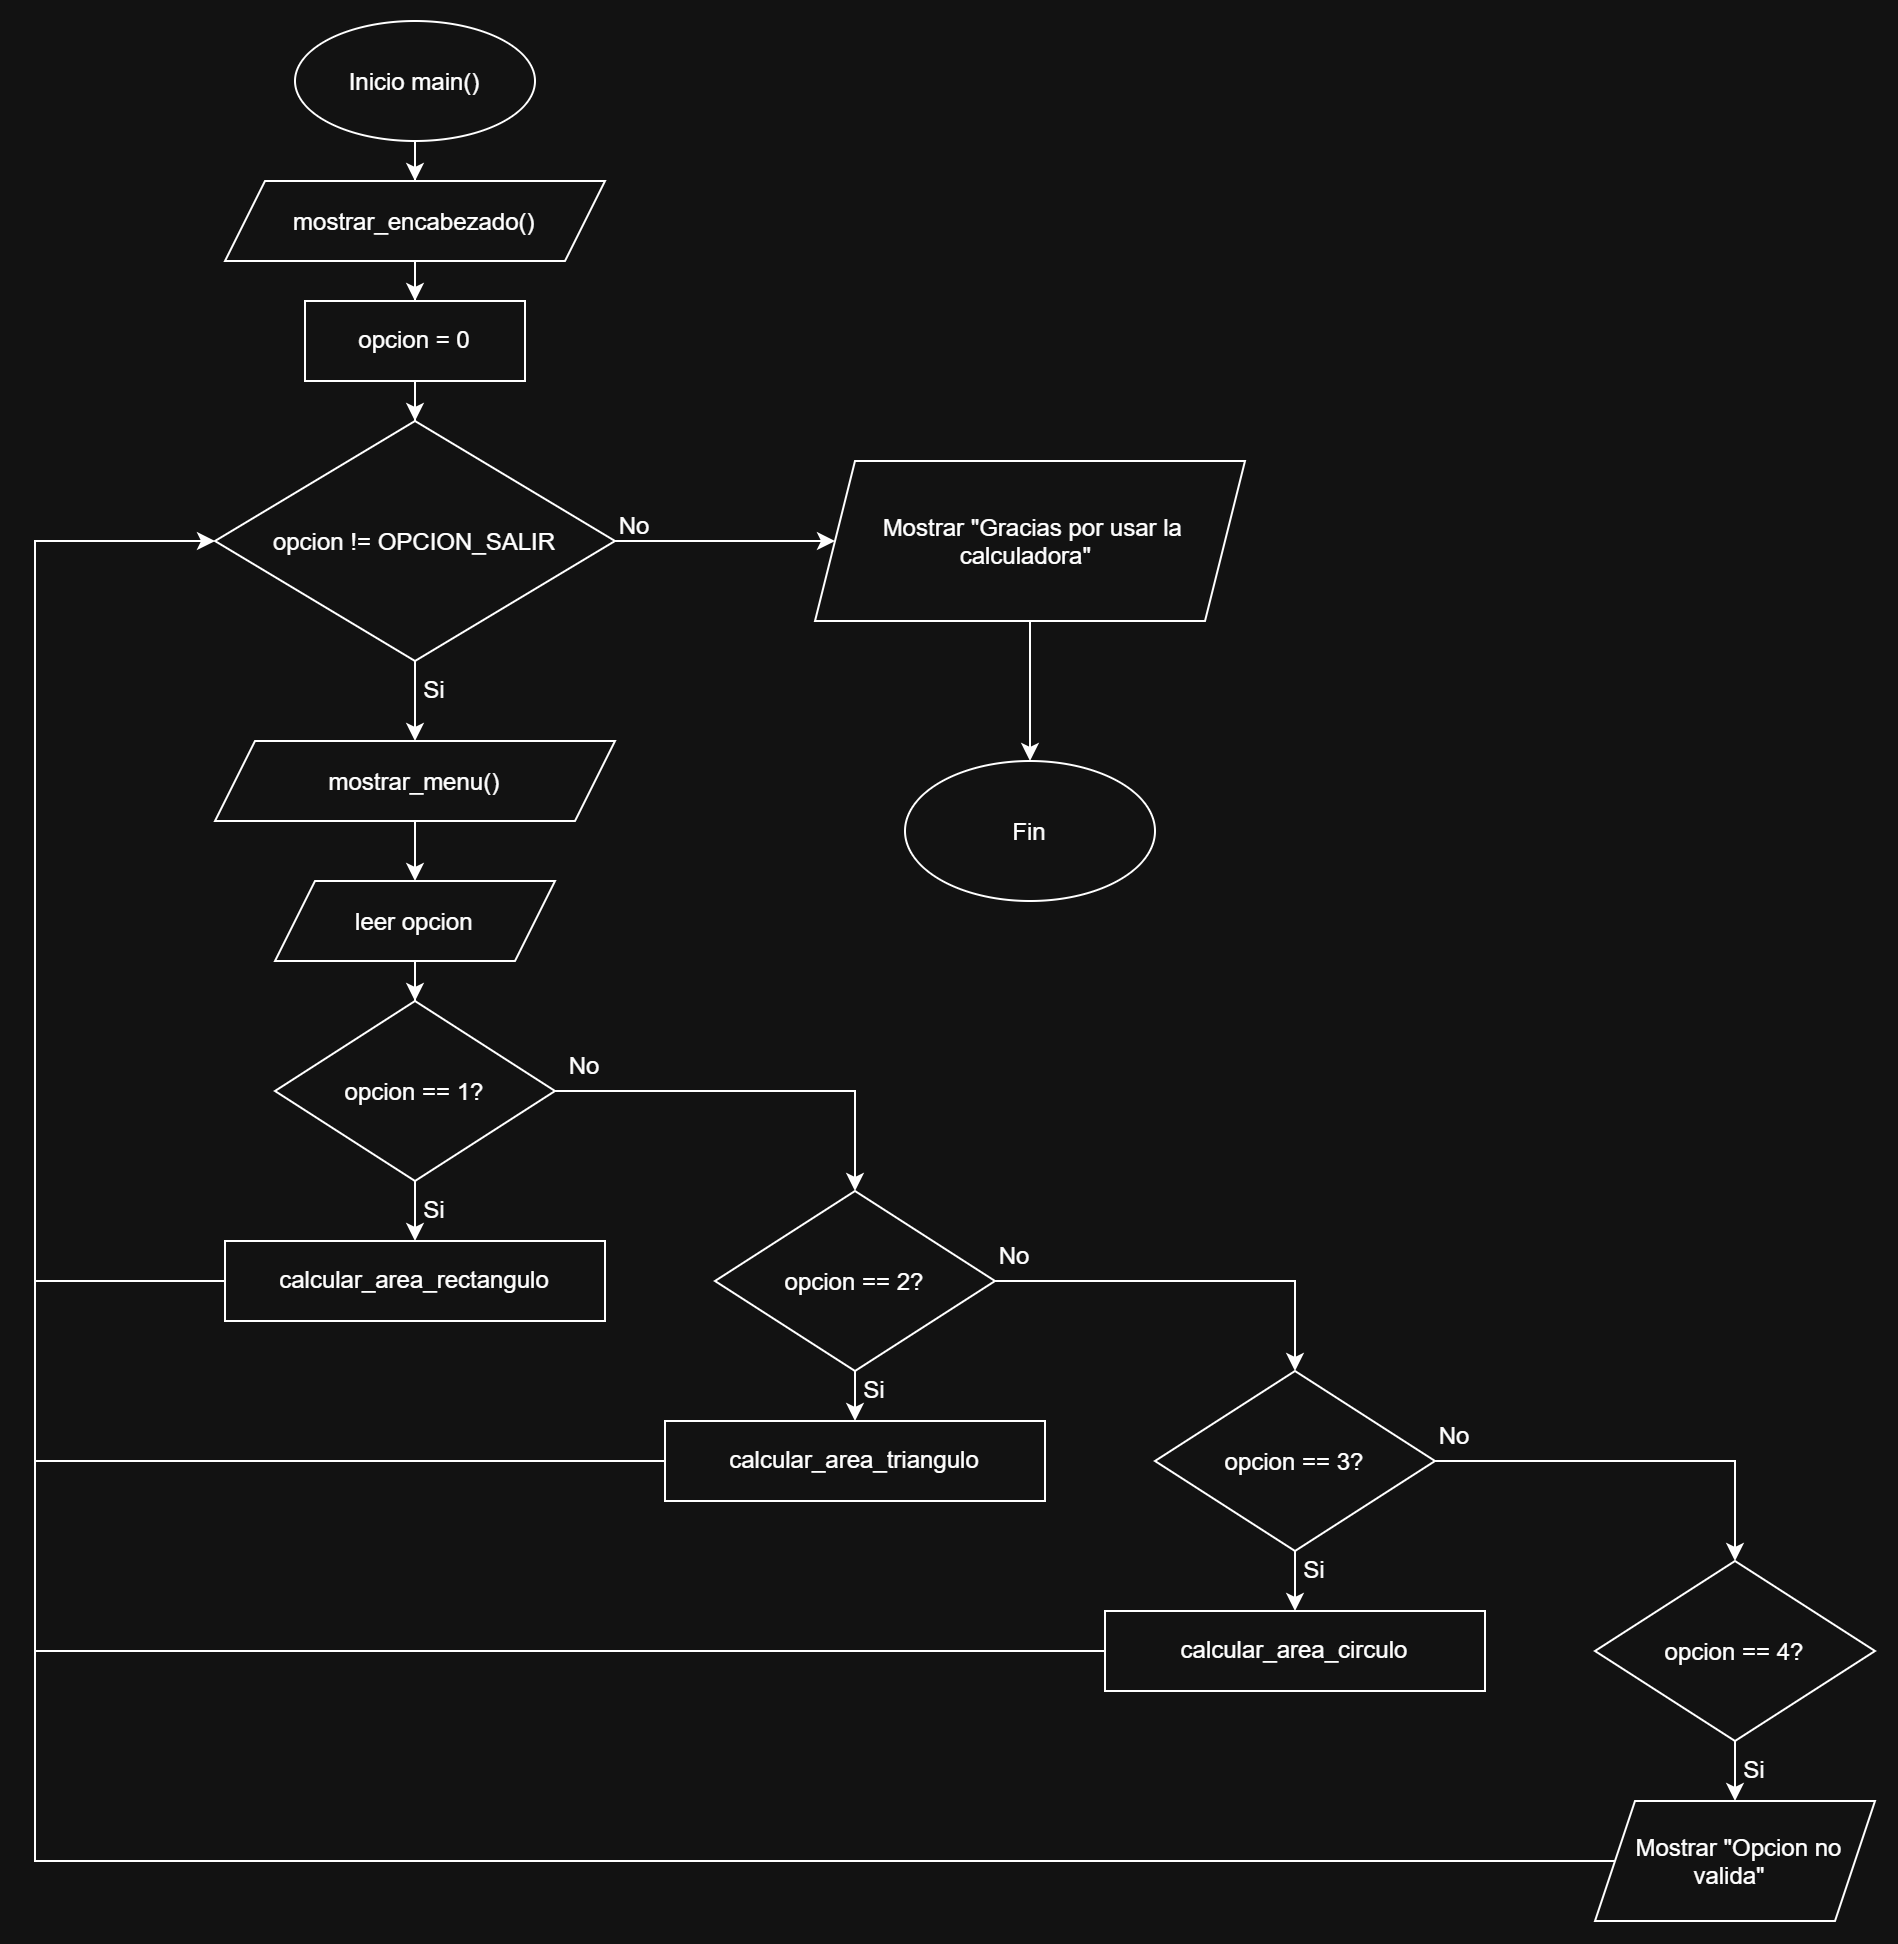

The diagram above was exported from draw.io. Its source (the exported page's mxGraphModel, read from the mxfile embedded in the PNG):
<mxGraphModel dx="2135" dy="1088" grid="1" gridSize="10" guides="1" tooltips="1" connect="1" arrows="1" fold="1" page="1" pageScale="1" pageWidth="850" pageHeight="1100" math="0" shadow="0">
  <root>
    <mxCell id="0" />
    <mxCell id="1" parent="0" />
    <mxCell id="xvuTZ8z4BCnSCoECjCFj-3" edge="1" parent="1" source="xvuTZ8z4BCnSCoECjCFj-1" style="edgeStyle=orthogonalEdgeStyle;rounded=0;orthogonalLoop=1;jettySize=auto;html=1;defaultLabelBackgroundColor=page;" target="xvuTZ8z4BCnSCoECjCFj-2" value="">
      <mxGeometry relative="1" as="geometry" />
    </mxCell>
    <mxCell id="xvuTZ8z4BCnSCoECjCFj-1" parent="1" style="ellipse;whiteSpace=wrap;html=1;shapeInside=1;" value="Inicio main()" vertex="1">
      <mxGeometry height="60" width="120" x="330" y="20" as="geometry" />
    </mxCell>
    <mxCell id="xvuTZ8z4BCnSCoECjCFj-5" edge="1" parent="1" source="xvuTZ8z4BCnSCoECjCFj-2" style="edgeStyle=orthogonalEdgeStyle;rounded=0;orthogonalLoop=1;jettySize=auto;html=1;defaultLabelBackgroundColor=page;" target="xvuTZ8z4BCnSCoECjCFj-4" value="">
      <mxGeometry relative="1" as="geometry" />
    </mxCell>
    <mxCell id="xvuTZ8z4BCnSCoECjCFj-2" parent="1" style="shape=parallelogram;perimeter=parallelogramPerimeter;whiteSpace=wrap;html=1;shapeInside=1;fixedSize=1;" value="mostrar_encabezado()" vertex="1">
      <mxGeometry height="40" width="190" x="295" y="100" as="geometry" />
    </mxCell>
    <mxCell id="xvuTZ8z4BCnSCoECjCFj-7" edge="1" parent="1" source="xvuTZ8z4BCnSCoECjCFj-4" style="edgeStyle=orthogonalEdgeStyle;rounded=0;orthogonalLoop=1;jettySize=auto;html=1;defaultLabelBackgroundColor=page;" target="xvuTZ8z4BCnSCoECjCFj-6" value="">
      <mxGeometry relative="1" as="geometry" />
    </mxCell>
    <mxCell id="xvuTZ8z4BCnSCoECjCFj-4" parent="1" style="rounded=0;whiteSpace=wrap;html=1;" value="opcion = 0" vertex="1">
      <mxGeometry height="40" width="110" x="335" y="160" as="geometry" />
    </mxCell>
    <mxCell id="xvuTZ8z4BCnSCoECjCFj-9" edge="1" parent="1" source="xvuTZ8z4BCnSCoECjCFj-6" style="edgeStyle=orthogonalEdgeStyle;rounded=0;orthogonalLoop=1;jettySize=auto;html=1;defaultLabelBackgroundColor=page;" target="xvuTZ8z4BCnSCoECjCFj-8" value="">
      <mxGeometry relative="1" as="geometry" />
    </mxCell>
    <mxCell id="xvuTZ8z4BCnSCoECjCFj-47" edge="1" parent="1" source="xvuTZ8z4BCnSCoECjCFj-6" style="edgeStyle=orthogonalEdgeStyle;rounded=0;orthogonalLoop=1;jettySize=auto;html=1;defaultLabelBackgroundColor=page;" target="xvuTZ8z4BCnSCoECjCFj-46" value="">
      <mxGeometry relative="1" as="geometry" />
    </mxCell>
    <mxCell id="xvuTZ8z4BCnSCoECjCFj-6" parent="1" style="rhombus;whiteSpace=wrap;html=1;shapeInside=1;" value="opcion != OPCION_SALIR" vertex="1">
      <mxGeometry height="120" width="200" x="290" y="220" as="geometry" />
    </mxCell>
    <mxCell id="xvuTZ8z4BCnSCoECjCFj-12" edge="1" parent="1" source="xvuTZ8z4BCnSCoECjCFj-8" style="edgeStyle=orthogonalEdgeStyle;rounded=0;orthogonalLoop=1;jettySize=auto;html=1;defaultLabelBackgroundColor=page;" target="xvuTZ8z4BCnSCoECjCFj-11" value="">
      <mxGeometry relative="1" as="geometry" />
    </mxCell>
    <mxCell id="xvuTZ8z4BCnSCoECjCFj-8" parent="1" style="shape=parallelogram;perimeter=parallelogramPerimeter;whiteSpace=wrap;html=1;shapeInside=1;fixedSize=1;" value="mostrar_menu()" vertex="1">
      <mxGeometry height="40" width="200" x="290" y="380" as="geometry" />
    </mxCell>
    <mxCell id="xvuTZ8z4BCnSCoECjCFj-10" parent="1" style="text;html=1;whiteSpace=wrap;strokeColor=none;fillColor=none;align=center;verticalAlign=middle;rounded=0;" value="Si" vertex="1">
      <mxGeometry height="30" width="60" x="370" y="340" as="geometry" />
    </mxCell>
    <mxCell id="xvuTZ8z4BCnSCoECjCFj-14" edge="1" parent="1" source="xvuTZ8z4BCnSCoECjCFj-11" style="edgeStyle=orthogonalEdgeStyle;rounded=0;orthogonalLoop=1;jettySize=auto;html=1;defaultLabelBackgroundColor=page;" target="xvuTZ8z4BCnSCoECjCFj-13" value="">
      <mxGeometry relative="1" as="geometry" />
    </mxCell>
    <mxCell id="xvuTZ8z4BCnSCoECjCFj-11" parent="1" style="shape=parallelogram;perimeter=parallelogramPerimeter;whiteSpace=wrap;html=1;shapeInside=1;fixedSize=1;" value="leer opcion" vertex="1">
      <mxGeometry height="40" width="140" x="320" y="450" as="geometry" />
    </mxCell>
    <mxCell id="xvuTZ8z4BCnSCoECjCFj-18" edge="1" parent="1" source="xvuTZ8z4BCnSCoECjCFj-13" style="edgeStyle=orthogonalEdgeStyle;rounded=0;orthogonalLoop=1;jettySize=auto;html=1;defaultLabelBackgroundColor=page;" target="xvuTZ8z4BCnSCoECjCFj-17" value="">
      <mxGeometry relative="1" as="geometry" />
    </mxCell>
    <mxCell id="xvuTZ8z4BCnSCoECjCFj-13" parent="1" style="rhombus;whiteSpace=wrap;html=1;shapeInside=1;" value="opcion == 1?" vertex="1">
      <mxGeometry height="90" width="140" x="320" y="510" as="geometry" />
    </mxCell>
    <mxCell id="xvuTZ8z4BCnSCoECjCFj-17" parent="1" style="rounded=0;whiteSpace=wrap;html=1;" value="calcular_area_rectangulo" vertex="1">
      <mxGeometry height="40" width="190" x="295" y="630" as="geometry" />
    </mxCell>
    <mxCell id="xvuTZ8z4BCnSCoECjCFj-19" parent="1" style="text;html=1;whiteSpace=wrap;strokeColor=none;fillColor=none;align=center;verticalAlign=middle;rounded=0;" value="Si" vertex="1">
      <mxGeometry height="30" width="60" x="370" y="600" as="geometry" />
    </mxCell>
    <mxCell id="xvuTZ8z4BCnSCoECjCFj-20" edge="1" parent="1" source="xvuTZ8z4BCnSCoECjCFj-17" style="endArrow=classic;html=1;rounded=0;defaultLabelBackgroundColor=page;exitX=0;exitY=0.5;exitDx=0;exitDy=0;entryX=0;entryY=0.5;entryDx=0;entryDy=0;" target="xvuTZ8z4BCnSCoECjCFj-6" value="">
      <mxGeometry height="50" relative="1" width="50" as="geometry">
        <Array as="points">
          <mxPoint x="200" y="650" />
          <mxPoint x="200" y="280" />
        </Array>
        <mxPoint x="130" y="530" as="sourcePoint" />
        <mxPoint x="180" y="480" as="targetPoint" />
      </mxGeometry>
    </mxCell>
    <mxCell id="xvuTZ8z4BCnSCoECjCFj-30" edge="1" parent="1" source="xvuTZ8z4BCnSCoECjCFj-22" style="edgeStyle=orthogonalEdgeStyle;rounded=0;orthogonalLoop=1;jettySize=auto;html=1;defaultLabelBackgroundColor=page;" target="xvuTZ8z4BCnSCoECjCFj-25" value="">
      <mxGeometry relative="1" as="geometry" />
    </mxCell>
    <mxCell id="xvuTZ8z4BCnSCoECjCFj-22" parent="1" style="rhombus;whiteSpace=wrap;html=1;shapeInside=1;" value="opcion == 2?" vertex="1">
      <mxGeometry height="90" width="140" x="540" y="605" as="geometry" />
    </mxCell>
    <mxCell id="xvuTZ8z4BCnSCoECjCFj-31" edge="1" parent="1" source="xvuTZ8z4BCnSCoECjCFj-23" style="edgeStyle=orthogonalEdgeStyle;rounded=0;orthogonalLoop=1;jettySize=auto;html=1;defaultLabelBackgroundColor=page;" target="xvuTZ8z4BCnSCoECjCFj-26" value="">
      <mxGeometry relative="1" as="geometry" />
    </mxCell>
    <mxCell id="xvuTZ8z4BCnSCoECjCFj-23" parent="1" style="rhombus;whiteSpace=wrap;html=1;shapeInside=1;" value="opcion == 3?" vertex="1">
      <mxGeometry height="90" width="140" x="760" y="695" as="geometry" />
    </mxCell>
    <mxCell id="xvuTZ8z4BCnSCoECjCFj-39" edge="1" parent="1" source="xvuTZ8z4BCnSCoECjCFj-24" style="edgeStyle=orthogonalEdgeStyle;rounded=0;orthogonalLoop=1;jettySize=auto;html=1;defaultLabelBackgroundColor=page;" target="xvuTZ8z4BCnSCoECjCFj-38" value="">
      <mxGeometry relative="1" as="geometry" />
    </mxCell>
    <mxCell id="xvuTZ8z4BCnSCoECjCFj-24" parent="1" style="rhombus;whiteSpace=wrap;html=1;shapeInside=1;" value="opcion == 4?" vertex="1">
      <mxGeometry height="90" width="140" x="980" y="790" as="geometry" />
    </mxCell>
    <mxCell id="xvuTZ8z4BCnSCoECjCFj-25" parent="1" style="rounded=0;whiteSpace=wrap;html=1;" value="calcular_area_triangulo" vertex="1">
      <mxGeometry height="40" width="190" x="515" y="720" as="geometry" />
    </mxCell>
    <mxCell id="xvuTZ8z4BCnSCoECjCFj-26" parent="1" style="rounded=0;whiteSpace=wrap;html=1;" value="calcular_area_circulo" vertex="1">
      <mxGeometry height="40" width="190" x="735" y="815" as="geometry" />
    </mxCell>
    <mxCell id="xvuTZ8z4BCnSCoECjCFj-27" edge="1" parent="1" source="xvuTZ8z4BCnSCoECjCFj-13" style="endArrow=classic;html=1;rounded=0;defaultLabelBackgroundColor=page;exitX=1;exitY=0.5;exitDx=0;exitDy=0;entryX=0.5;entryY=0;entryDx=0;entryDy=0;" target="xvuTZ8z4BCnSCoECjCFj-22" value="">
      <mxGeometry height="50" relative="1" width="50" as="geometry">
        <Array as="points">
          <mxPoint x="610" y="555" />
        </Array>
        <mxPoint x="580" y="560" as="sourcePoint" />
        <mxPoint x="630" y="510" as="targetPoint" />
      </mxGeometry>
    </mxCell>
    <mxCell id="xvuTZ8z4BCnSCoECjCFj-28" edge="1" parent="1" style="endArrow=classic;html=1;rounded=0;defaultLabelBackgroundColor=page;exitX=1;exitY=0.5;exitDx=0;exitDy=0;entryX=0.5;entryY=0;entryDx=0;entryDy=0;" target="xvuTZ8z4BCnSCoECjCFj-23" value="">
      <mxGeometry height="50" relative="1" width="50" x="0.0256" as="geometry">
        <Array as="points">
          <mxPoint x="830" y="650" />
        </Array>
        <mxPoint x="680" y="650" as="sourcePoint" />
        <mxPoint x="830" y="700" as="targetPoint" />
      </mxGeometry>
    </mxCell>
    <mxCell id="xvuTZ8z4BCnSCoECjCFj-29" edge="1" parent="1" style="endArrow=classic;html=1;rounded=0;defaultLabelBackgroundColor=page;exitX=1;exitY=0.5;exitDx=0;exitDy=0;entryX=0.5;entryY=0;entryDx=0;entryDy=0;" value="">
      <mxGeometry height="50" relative="1" width="50" as="geometry">
        <Array as="points">
          <mxPoint x="1050" y="740" />
        </Array>
        <mxPoint x="900" y="740" as="sourcePoint" />
        <mxPoint x="1050" y="790" as="targetPoint" />
      </mxGeometry>
    </mxCell>
    <mxCell id="xvuTZ8z4BCnSCoECjCFj-32" parent="1" style="text;html=1;whiteSpace=wrap;strokeColor=none;fillColor=none;align=center;verticalAlign=middle;rounded=0;" value="No&lt;div&gt;&lt;br&gt;&lt;/div&gt;" vertex="1">
      <mxGeometry height="30" width="60" x="445" y="535" as="geometry" />
    </mxCell>
    <mxCell id="xvuTZ8z4BCnSCoECjCFj-34" parent="1" style="text;html=1;whiteSpace=wrap;strokeColor=none;fillColor=none;align=center;verticalAlign=middle;rounded=0;" value="No&lt;div&gt;&lt;br&gt;&lt;/div&gt;" vertex="1">
      <mxGeometry height="30" width="60" x="660" y="630" as="geometry" />
    </mxCell>
    <mxCell id="xvuTZ8z4BCnSCoECjCFj-35" parent="1" style="text;html=1;whiteSpace=wrap;strokeColor=none;fillColor=none;align=center;verticalAlign=middle;rounded=0;" value="No&lt;div&gt;&lt;br&gt;&lt;/div&gt;" vertex="1">
      <mxGeometry height="30" width="60" x="880" y="720" as="geometry" />
    </mxCell>
    <mxCell id="xvuTZ8z4BCnSCoECjCFj-38" parent="1" style="shape=parallelogram;perimeter=parallelogramPerimeter;whiteSpace=wrap;html=1;shapeInside=1;fixedSize=1;" value="Mostrar &quot;Opcion no valida&quot;" vertex="1">
      <mxGeometry height="60" width="140" x="980" y="910" as="geometry" />
    </mxCell>
    <mxCell id="xvuTZ8z4BCnSCoECjCFj-40" parent="1" style="text;html=1;whiteSpace=wrap;strokeColor=none;fillColor=none;align=center;verticalAlign=middle;rounded=0;" value="Si" vertex="1">
      <mxGeometry height="30" width="60" x="590" y="690" as="geometry" />
    </mxCell>
    <mxCell id="xvuTZ8z4BCnSCoECjCFj-41" parent="1" style="text;html=1;whiteSpace=wrap;strokeColor=none;fillColor=none;align=center;verticalAlign=middle;rounded=0;" value="Si" vertex="1">
      <mxGeometry height="30" width="60" x="810" y="780" as="geometry" />
    </mxCell>
    <mxCell id="xvuTZ8z4BCnSCoECjCFj-42" parent="1" style="text;html=1;whiteSpace=wrap;strokeColor=none;fillColor=none;align=center;verticalAlign=middle;rounded=0;" value="Si" vertex="1">
      <mxGeometry height="30" width="60" x="1030" y="880" as="geometry" />
    </mxCell>
    <mxCell id="xvuTZ8z4BCnSCoECjCFj-43" edge="1" parent="1" style="endArrow=none;html=1;rounded=0;defaultLabelBackgroundColor=page;entryX=0;entryY=0.5;entryDx=0;entryDy=0;" target="xvuTZ8z4BCnSCoECjCFj-25" value="">
      <mxGeometry height="50" relative="1" width="50" as="geometry">
        <Array as="points">
          <mxPoint x="200" y="740" />
        </Array>
        <mxPoint x="200" y="650" as="sourcePoint" />
        <mxPoint x="300" y="700" as="targetPoint" />
      </mxGeometry>
    </mxCell>
    <mxCell id="xvuTZ8z4BCnSCoECjCFj-44" edge="1" parent="1" style="endArrow=none;html=1;rounded=0;defaultLabelBackgroundColor=page;entryX=0;entryY=0.5;entryDx=0;entryDy=0;" target="xvuTZ8z4BCnSCoECjCFj-26" value="">
      <mxGeometry height="50" relative="1" width="50" x="-0.3504" as="geometry">
        <Array as="points">
          <mxPoint x="200" y="835" />
        </Array>
        <mxPoint x="200" y="740" as="sourcePoint" />
        <mxPoint x="515" y="830" as="targetPoint" />
      </mxGeometry>
    </mxCell>
    <mxCell id="xvuTZ8z4BCnSCoECjCFj-45" edge="1" parent="1" style="endArrow=none;html=1;rounded=0;defaultLabelBackgroundColor=page;entryX=0;entryY=0.5;entryDx=0;entryDy=0;" target="xvuTZ8z4BCnSCoECjCFj-38" value="">
      <mxGeometry height="50" relative="1" width="50" x="-0.3504" as="geometry">
        <Array as="points">
          <mxPoint x="200" y="940" />
        </Array>
        <mxPoint x="200" y="830" as="sourcePoint" />
        <mxPoint x="735" y="925" as="targetPoint" />
      </mxGeometry>
    </mxCell>
    <mxCell id="xvuTZ8z4BCnSCoECjCFj-50" edge="1" parent="1" source="xvuTZ8z4BCnSCoECjCFj-46" style="edgeStyle=orthogonalEdgeStyle;rounded=0;orthogonalLoop=1;jettySize=auto;html=1;defaultLabelBackgroundColor=page;" target="xvuTZ8z4BCnSCoECjCFj-49" value="">
      <mxGeometry relative="1" as="geometry" />
    </mxCell>
    <mxCell id="xvuTZ8z4BCnSCoECjCFj-46" parent="1" style="shape=parallelogram;perimeter=parallelogramPerimeter;whiteSpace=wrap;html=1;shapeInside=1;fixedSize=1;" value="Mostrar &quot;Gracias por usar la calculadora&quot;" vertex="1">
      <mxGeometry height="80" width="215" x="590" y="240" as="geometry" />
    </mxCell>
    <mxCell id="xvuTZ8z4BCnSCoECjCFj-48" parent="1" style="text;html=1;whiteSpace=wrap;strokeColor=none;fillColor=none;align=center;verticalAlign=middle;rounded=0;" value="No&lt;div&gt;&lt;br&gt;&lt;/div&gt;" vertex="1">
      <mxGeometry height="30" width="60" x="470" y="265" as="geometry" />
    </mxCell>
    <mxCell id="xvuTZ8z4BCnSCoECjCFj-49" parent="1" style="ellipse;whiteSpace=wrap;html=1;shapeInside=1;" value="Fin" vertex="1">
      <mxGeometry height="70" width="125" x="635" y="390" as="geometry" />
    </mxCell>
  </root>
</mxGraphModel>